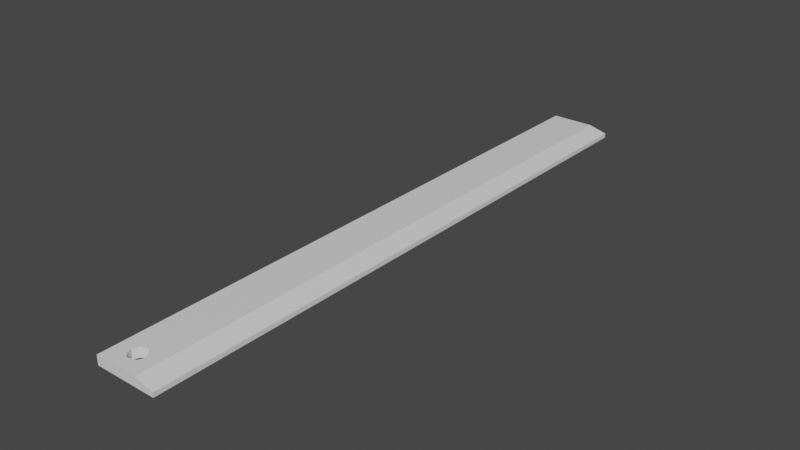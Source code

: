 # Source: ruler.blend  (saved by Blender 2.91.10; exported with 4.5.12 LTS)
import bpy
from mathutils import Matrix  # noqa: F401  (used for matrix-valued properties, if any)

bpy.ops.wm.read_factory_settings(use_empty=True)
scene = bpy.context.scene
scene.name = 'Scene'

# ---- collections
col_collection = bpy.data.collections.new('Collection'); scene.collection.children.link(col_collection)

# ---- materials (node trees are filled in below, after node groups)
mat_material = bpy.data.materials.new('Material')
mat_material.alpha_threshold = 0.0
mat_material.use_transparent_shadow = False
mat_material.line_color = (0.0, 0.0, 0.0, 1.0)

# ---- material node trees
mat_material.use_nodes = True; mat_material.node_tree.nodes.clear()
_N = mat_material.node_tree.nodes; _L = mat_material.node_tree.links
n0 = _N.new('ShaderNodeOutputMaterial'); n0.name = 'Material Output'; n0.location = (300, 300)
n1 = _N.new('ShaderNodeBsdfPrincipled'); n1.name = 'Principled BSDF'; n1.location = (10, 300)
n1.distribution = 'GGX'
n1.subsurface_method = 'BURLEY'
n1.inputs[2].default_value = 0.4
n1.inputs[3].default_value = 1.45
n1.inputs[27].default_value = (0.0, 0.0, 0.0, 1.0)
n1.inputs[28].default_value = 1.0
_L.new(n1.outputs[0], n0.inputs[0])
n0.is_active_output = True

# ---- world
world_world = bpy.data.worlds.new('World'); scene.world = world_world
world_world.use_nodes = True; world_world.node_tree.nodes.clear()
_N = world_world.node_tree.nodes; _L = world_world.node_tree.links
n0 = _N.new('ShaderNodeOutputWorld'); n0.name = 'World Output'; n0.location = (300, 300)
n1 = _N.new('ShaderNodeBackground'); n1.name = 'Background'; n1.location = (10, 300)
n1.inputs[0].default_value = (0.05088, 0.05088, 0.05088, 1.0)
_L.new(n1.outputs[0], n0.inputs[0])
n0.is_active_output = True
world_world.color = (0.05088, 0.05088, 0.05088)
world_world.use_sun_shadow = False
world_world.sun_shadow_jitter_overblur = 0.0

# ---- meshes
me_cube = bpy.data.meshes.new('Cube')
me_cube.from_pydata([(1.0, 9.783, -0.2044), (1.0, 9.783, -0.3493), (1.0, -9.841, -0.2044), (1.0, -9.841, -0.3493), (-1.0, 9.783, -0.0489), (-1.0, 9.783, -0.3493), (-0.4933, -9.391, -0.0489), (-0.4885, -9.387, -0.3493), (-0.1039, -9.385, -0.0489), (-0.09944, -9.388, -0.3493), (0.3857, 9.783, -0.0489), (0.3857, 9.783, -0.3493), (1.0, -8.563, -0.2044), (1.0, -8.563, -0.3493), (-0.4941, -8.982, -0.0489), (-0.4885, -8.986, -0.3493), (-0.09947, -8.985, -0.3493), (-0.1032, -8.988, -0.0489), (0.3857, -9.841, -0.0489), (-1.0, -9.841, -0.0489), (-1.0, -8.563, -0.3493), (-1.0, -9.841, -0.3493), (0.3857, -9.841, -0.3493), (0.3857, -8.563, -0.3493), (0.3857, -8.563, -0.0489), (-1.0, -8.563, -0.0489), (-0.02114, -9.186, -0.0489), (-0.3664, -9.459, -0.0489), (-0.5822, -9.179, -0.0489), (-0.2847, -8.906, -0.0489), (-0.2837, -8.907, -0.3493), (-0.573, -9.183, -0.3493), (-0.2929, -9.466, -0.3493), (-0.01367, -9.19, -0.3493)], [], [(23, 13, 3, 22), (22, 18, 19, 21), (13, 12, 2, 3), (11, 10, 0, 1), (20, 25, 4, 5), (5, 4, 10, 11), (3, 2, 18, 22), (12, 24, 18, 2), (0, 10, 24, 12), (5, 11, 23, 20), (21, 19, 25, 20), (1, 0, 12, 13), (11, 1, 13, 23), (10, 4, 25, 24), (8, 27, 19, 18), (15, 31, 20), (7, 32, 21), (9, 33, 22), (17, 26, 18, 24), (6, 28, 25, 19), (16, 30, 23), (14, 29, 24, 25), (26, 17, 16, 33), (18, 26, 8), (19, 27, 6), (25, 28, 14), (24, 29, 17), (23, 30, 15, 20), (20, 31, 7, 21), (21, 32, 9, 22), (22, 33, 16, 23), (9, 8, 26, 33), (32, 27, 8, 9), (27, 32, 7, 6), (31, 28, 6, 7), (28, 31, 15, 14), (30, 29, 14, 15), (29, 30, 16, 17)])
_uv = me_cube.uv_layers.new(name='UVMap')
_uv.uv.foreach_set('vector', [0.5482, 0.4837, 0.625, 0.4837, 0.625, 0.5, 0.5482, 0.5, 0.375, 0.5768, 0.625, 0.5768, 0.625, 0.75, 0.375, 0.75, 0.375, 0.9837, 0.625, 0.9837, 0.625, 1.0, 0.375, 1.0, 0.125, 0.6732, 0.375, 0.6732, 0.375, 0.75, 0.125, 0.75, 0.625, 0.5163, 0.875, 0.5163, 0.875, 0.75, 0.625, 0.75, 0.125, 0.5, 0.375, 0.5, 0.375, 0.6732, 0.125, 0.6732, 0.375, 0.5, 0.625, 0.5, 0.625, 0.5768, 0.375, 0.5768, 0.375, 0.2337, 0.4518, 0.2337, 0.4518, 0.25, 0.375, 0.25, 0.375, 0.0, 0.4518, 0.0, 0.4518, 0.2337, 0.375, 0.2337, 0.375, 0.25, 0.5482, 0.25, 0.5482, 0.4837, 0.375, 0.4837, 0.625, 0.5, 0.875, 0.5, 0.875, 0.5163, 0.625, 0.5163, 0.375, 0.75, 0.625, 0.75, 0.625, 0.9837, 0.375, 0.9837, 0.5482, 0.25, 0.625, 0.25, 0.625, 0.4837, 0.5482, 0.4837, 0.4518, 0.0, 0.625, 0.0, 0.625, 0.2337, 0.4518, 0.2337, 0.4663, 0.2485, 0.5583, 0.2485, 0.625, 0.25, 0.4518, 0.25, 0.3895, 0.4852, 0.3895, 0.4918, 0.375, 0.4837, 0.3895, 0.4985, 0.4622, 0.4985, 0.375, 0.5, 0.5337, 0.4985, 0.5337, 0.4919, 0.5482, 0.5, 0.4663, 0.2352, 0.4663, 0.2418, 0.4518, 0.25, 0.4518, 0.2337, 0.6105, 0.2485, 0.6105, 0.2417, 0.625, 0.2337, 0.625, 0.25, 0.5337, 0.4852, 0.4646, 0.4852, 0.5482, 0.4837, 0.6105, 0.2352, 0.5361, 0.2352, 0.4518, 0.2337, 0.625, 0.2337, 0.4663, 0.2418, 0.4663, 0.2352, 0.5337, 0.4852, 0.5337, 0.4919, 0.4518, 0.25, 0.4663, 0.2418, 0.4663, 0.2485, 0.625, 0.25, 0.5583, 0.2485, 0.6105, 0.2485, 0.625, 0.2337, 0.6105, 0.2417, 0.6105, 0.2352, 0.4518, 0.2337, 0.5361, 0.2352, 0.4663, 0.2352, 0.5482, 0.4837, 0.4646, 0.4852, 0.3895, 0.4852, 0.375, 0.4837, 0.375, 0.4837, 0.3895, 0.4918, 0.3895, 0.4985, 0.375, 0.5, 0.375, 0.5, 0.4622, 0.4985, 0.5337, 0.4985, 0.5482, 0.5, 0.5482, 0.5, 0.5337, 0.4919, 0.5337, 0.4852, 0.5482, 0.4837, 0.5337, 0.4985, 0.4663, 0.2485, 0.4663, 0.2418, 0.5337, 0.4919, 0.4622, 0.4985, 0.5583, 0.2485, 0.4663, 0.2485, 0.5337, 0.4985, 0.5583, 0.2485, 0.4622, 0.4985, 0.3895, 0.4985, 0.6105, 0.2485, 0.3895, 0.4918, 0.6105, 0.2417, 0.6105, 0.2485, 0.3895, 0.4985, 0.6105, 0.2417, 0.3895, 0.4918, 0.3895, 0.4852, 0.6105, 0.2352, 0.4646, 0.4852, 0.5361, 0.2352, 0.6105, 0.2352, 0.3895, 0.4852, 0.5361, 0.2352, 0.4646, 0.4852, 0.5337, 0.4852, 0.4663, 0.2352])
me_cube.materials.append(mat_material)
me_cube.use_remesh_preserve_volume = False
me_cube.use_remesh_preserve_attributes = False
me_cube.use_mirror_vertex_groups = False
me_cube.update()

# ---- objects
ob_cube = bpy.data.objects.new('Cube', me_cube)

# ---- transforms, parenting, visibility, modifiers, constraints
ob_cube.location = (0.0, 0.0, 0.0)
ob_cube.lock_rotations_4d = False
ob_cube.empty_display_type = 'ARROWS'
ob_cube.lineart.crease_threshold = 0.0

# ---- collection membership
col_collection.objects.link(ob_cube)

# ---- scene / render settings (as saved in the file)
scene.frame_start = 1; scene.frame_end = 250; scene.frame_set(4)
scene.render.engine = 'BLENDER_EEVEE_NEXT'
scene.cycles.use_denoising = False
scene.cycles.samples = 128
scene.cycles.sampling_pattern = 'TABULATED_SOBOL'
scene.cycles.use_adaptive_sampling = False
scene.cycles.use_light_tree = False
scene.view_settings.view_transform = 'Filmic'
bpy.context.view_layer.update()

# ---- added for rendering (the .blend has no active camera and no usable light): camera, sun
cam_auto = bpy.data.cameras.new('AutoCamera')
cam_auto.lens = 50.0
cam_auto.sensor_width = 36.0
cam_auto.clip_end = 1000.0
ob_auto_camera = bpy.data.objects.new('AutoCamera', cam_auto)
scene.collection.objects.link(ob_auto_camera)
ob_auto_camera.location = (18.2522, -21.9318, 14.4027)
ob_auto_camera.rotation_euler = (1.09748, -7.21219e-08, 0.694738)
scene.camera = ob_auto_camera
light_auto_sun = bpy.data.lights.new('AutoSun', 'SUN')
light_auto_sun.energy = 3.0
light_auto_sun.angle = 0.0523599
ob_auto_sun = bpy.data.objects.new('AutoSun', light_auto_sun)
scene.collection.objects.link(ob_auto_sun)
ob_auto_sun.rotation_euler = (0.872665, 0.174533, 0.523599)
bpy.context.view_layer.update()
